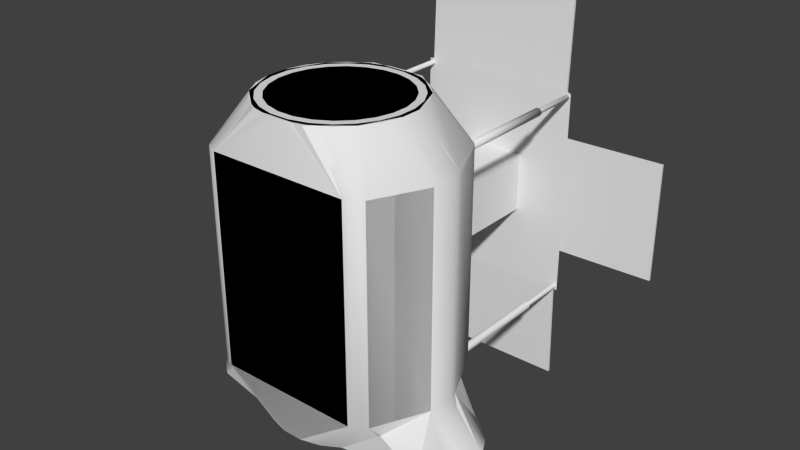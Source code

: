 # Source: inline-rover-hangar3.1.blend  (saved by Blender 2.71.0; exported with 4.5.12 LTS)
import bpy
from mathutils import Matrix  # noqa: F401  (used for matrix-valued properties, if any)

bpy.ops.wm.read_factory_settings(use_empty=True)
scene = bpy.context.scene
scene.name = 'Scene'

# ---- collections
col_collection_1 = bpy.data.collections.new('Collection 1'); scene.collection.children.link(col_collection_1)

# ---- node groups
ng_auto_smooth = bpy.data.node_groups.new('Auto Smooth', 'GeometryNodeTree')
_s = ng_auto_smooth.interface.new_socket(name='Geometry', in_out='OUTPUT', socket_type='NodeSocketGeometry')
_s = ng_auto_smooth.interface.new_socket(name='Geometry', in_out='INPUT', socket_type='NodeSocketGeometry')
_s = ng_auto_smooth.interface.new_socket(name='Angle', in_out='INPUT', socket_type='NodeSocketFloat')
_s.subtype = 'ANGLE'
_s.min_value = 0.0
_s.max_value = 3.142
ng_auto_smooth.is_modifier = True
_N = ng_auto_smooth.nodes; _L = ng_auto_smooth.links
n0 = _N.new('NodeGroupOutput'); n0.name = 'Group Output'; n0.location = (480, -100)
n1 = _N.new('NodeGroupInput'); n1.name = 'Group Input'; n1.location = (-420, -300)
n2 = _N.new('NodeGroupInput'); n2.name = 'Group Input.001'; n2.location = (-60, -100)
n3 = _N.new('GeometryNodeSetShadeSmooth'); n3.name = 'Set Shade Smooth'; n3.location = (120, -100)
n3.domain = 'EDGE'
n4 = _N.new('GeometryNodeSetShadeSmooth'); n4.name = 'Set Shade Smooth.001'; n4.location = (300, -100)
n5 = _N.new('GeometryNodeInputMeshEdgeAngle'); n5.name = 'Edge Angle'; n5.location = (-420, -220)
n6 = _N.new('GeometryNodeInputEdgeSmooth'); n6.name = 'Is Edge Smooth'; n6.location = (-60, -160)
n7 = _N.new('GeometryNodeInputShadeSmooth'); n7.name = 'Is Face Smooth'; n7.location = (-240, -340)
n8 = _N.new('FunctionNodeBooleanMath'); n8.name = 'Boolean Math'; n8.location = (-60, -220)
n9 = _N.new('FunctionNodeCompare'); n9.name = 'Compare'; n9.location = (-240, -180)
n9.operation = 'LESS_EQUAL'
_L.new(n5.outputs[0], n9.inputs[0])
_L.new(n4.outputs[0], n0.inputs[0])
_L.new(n1.outputs[1], n9.inputs[1])
_L.new(n9.outputs[0], n8.inputs[0])
_L.new(n7.outputs[0], n8.inputs[1])
_L.new(n2.outputs[0], n3.inputs[0])
_L.new(n6.outputs[0], n3.inputs[1])
_L.new(n3.outputs[0], n4.inputs[0])
_L.new(n8.outputs[0], n3.inputs[2])
n0.is_active_output = True

# ---- world
world_world = bpy.data.worlds.new('World'); scene.world = world_world
world_world.color = (0.05088, 0.05088, 0.05088)
world_world.use_sun_shadow = False
world_world.sun_shadow_jitter_overblur = 0.0
world_world.cycles.sampling_method = 'MANUAL'
world_world.cycles.sample_map_resolution = 256

# ---- meshes
me_cylinder_007 = bpy.data.meshes.new('Cylinder.007')
me_cylinder_007.from_pydata([(1.847, 0.284, -1.75), (1.887, 0.1071, -1.75), (1.887, -0.106, -1.75), (1.847, -0.2829, -1.75), (1.847, -0.2829, 1.75), (1.887, -0.106, 1.75), (1.887, 0.1071, 1.75), (1.847, 0.284, 1.75), (-1.847, -0.284, -1.75), (-1.887, -0.1071, -1.75), (-1.887, 0.106, -1.75), (-1.847, 0.2829, -1.75), (-1.847, 0.2829, 1.75), (-1.887, 0.106, 1.75), (-1.887, -0.1071, 1.75), (-1.847, -0.284, 1.75), (-1.44, 1.141, -1.75), (-1.379, 1.208, -1.75), (-1.271, 1.274, -1.75), (-1.182, 1.299, -1.75), (-1.182, 1.299, 1.75), (-1.271, 1.274, 1.75), (-1.379, 1.208, 1.75), (-1.44, 1.141, 1.75), (1.184, 1.299, -1.75), (1.273, 1.275, -1.75), (1.381, 1.208, -1.75), (1.441, 1.141, -1.75), (1.441, 1.141, 1.75), (1.381, 1.208, 1.75), (1.273, 1.275, 1.75), (1.184, 1.299, 1.75), (1.44, -1.141, -1.75), (1.379, -1.207, -1.75), (1.271, -1.274, -1.75), (1.182, -1.299, -1.75), (1.182, -1.299, 1.75), (1.271, -1.274, 1.75), (1.379, -1.207, 1.75), (1.44, -1.141, 1.75), (-1.184, -1.299, -1.75), (-1.273, -1.275, -1.75), (-1.381, -1.208, -1.75), (-1.441, -1.141, -1.75), (-1.441, -1.141, 1.75), (-1.381, -1.208, 1.75), (-1.273, -1.275, 1.75), (-1.184, -1.299, 1.75), (0.1631, 1.239, 2.52), (-0.1632, 1.239, 2.52), (-0.4784, 1.155, 2.52), (-0.761, 0.9917, 2.52), (-0.9917, 0.7609, 2.52), (-1.155, 0.4783, 2.52), (-1.239, 0.1631, 2.52), (-1.239, -0.1632, 2.52), (-1.155, -0.4784, 2.52), (-0.9917, -0.761, 2.52), (-0.7609, -0.9917, 2.52), (-0.4783, -1.155, 2.52), (-0.1631, -1.239, 2.52), (0.1632, -1.239, 2.52), (0.4784, -1.155, 2.52), (0.761, -0.9917, 2.52), (0.9917, -0.7609, 2.52), (1.155, -0.4783, 2.52), (1.239, -0.1631, 2.52), (1.239, 0.1632, 2.52), (1.155, 0.4784, 2.52), (0.9917, 0.761, 2.52), (0.7609, 0.9917, 2.52), (0.4783, 1.155, 2.52), (0.1631, 1.239, -2.52), (-0.1632, 1.239, -2.52), (-0.4784, 1.155, -2.52), (-0.761, 0.9917, -2.52), (-0.7609, -0.9917, -2.52), (-0.4783, -1.155, -2.52), (-0.1631, -1.239, -2.52), (0.1632, -1.239, -2.52), (0.4784, -1.155, -2.52), (0.761, -0.9917, -2.52), (0.7609, 0.9917, -2.52), (0.4783, 1.155, -2.52), (0.1539, 1.169, 2.52), (-0.154, 1.169, 2.52), (-0.4513, 1.089, 2.52), (-0.7179, 0.9355, 2.52), (-0.9356, 0.7178, 2.52), (-1.089, 0.4512, 2.52), (-1.169, 0.1539, 2.52), (-1.169, -0.154, 2.52), (-1.089, -0.4513, 2.52), (-0.9355, -0.7179, 2.52), (-0.7178, -0.9356, 2.52), (-0.4512, -1.089, 2.52), (-0.1539, -1.169, 2.52), (0.154, -1.169, 2.52), (0.4513, -1.089, 2.52), (0.7179, -0.9355, 2.52), (0.9356, -0.7178, 2.52), (1.089, -0.4512, 2.52), (1.169, -0.1539, 2.52), (1.169, 0.154, 2.52), (1.089, 0.4513, 2.52), (0.9355, 0.7179, 2.52), (0.7178, 0.9356, 2.52), (0.4512, 1.089, 2.52), (0.1539, 1.169, -2.52), (-0.154, 1.169, -2.52), (-0.4513, 1.089, -2.52), (-0.7179, 0.9355, -2.52), (-0.9356, 0.7178, -2.52), (-1.089, 0.4512, -2.52), (-1.169, 0.1539, -2.52), (-1.169, -0.154, -2.52), (-1.089, -0.4513, -2.52), (-0.9355, -0.7179, -2.52), (-0.7178, -0.9356, -2.52), (-0.4512, -1.089, -2.52), (-0.1539, -1.169, -2.52), (0.154, -1.169, -2.52), (0.4513, -1.089, -2.52), (0.7179, -0.9355, -2.52), (0.9356, -0.7178, -2.52), (1.089, -0.4512, -2.52), (1.169, -0.1539, -2.52), (1.169, 0.154, -2.52), (1.089, 0.4513, -2.52), (0.9355, 0.7179, -2.52), (0.7178, 0.9356, -2.52), (0.4512, 1.089, -2.52), (0.1463, 1.112, 2.472), (-0.1464, 1.112, 2.472), (-0.4292, 1.036, 2.472), (-0.6827, 0.8896, 2.472), (-0.8897, 0.6826, 2.472), (-1.036, 0.4291, 2.472), (-1.112, 0.1463, 2.472), (-1.112, -0.1464, 2.472), (-1.036, -0.4292, 2.472), (-0.8896, -0.6827, 2.472), (-0.6826, -0.8897, 2.472), (-0.4291, -1.036, 2.472), (-0.1463, -1.112, 2.472), (0.1464, -1.112, 2.472), (0.4292, -1.036, 2.472), (0.6827, -0.8896, 2.472), (0.8897, -0.6826, 2.472), (1.036, -0.4291, 2.472), (1.112, -0.1463, 2.472), (1.112, 0.1464, 2.472), (1.036, 0.4292, 2.472), (0.8896, 0.6827, 2.472), (0.6826, 0.8897, 2.472), (0.4291, 1.036, 2.472), (0.1463, 1.112, -2.472), (-0.1464, 1.112, -2.472), (-0.4292, 1.036, -2.472), (-0.6827, 0.8896, -2.472), (-0.8897, 0.6826, -2.472), (-1.036, 0.4291, -2.472), (-1.112, 0.1463, -2.472), (-1.112, -0.1464, -2.472), (-1.036, -0.4292, -2.472), (-0.8896, -0.6827, -2.472), (-0.6826, -0.8897, -2.472), (-0.4291, -1.036, -2.472), (-0.1463, -1.112, -2.472), (0.1464, -1.112, -2.472), (0.4292, -1.036, -2.472), (0.6827, -0.8896, -2.472), (0.8897, -0.6826, -2.472), (1.036, -0.4291, -2.472), (1.112, -0.1463, -2.472), (1.112, 0.1464, -2.472), (1.036, 0.4292, -2.472), (0.8896, 0.6827, -2.472), (0.6826, 0.8897, -2.472), (0.4291, 1.036, -2.472), (0.1383, 1.051, 2.52), (-0.1384, 1.051, 2.52), (-0.4057, 0.9794, 2.52), (-0.6454, 0.841, 2.52), (-0.8411, 0.6453, 2.52), (-0.9794, 0.4056, 2.52), (-1.051, 0.1383, 2.52), (-1.051, -0.1384, 2.52), (-0.9794, -0.4057, 2.52), (-0.841, -0.6454, 2.52), (-0.6453, -0.8411, 2.52), (-0.4056, -0.9794, 2.52), (-0.1383, -1.051, 2.52), (0.1384, -1.051, 2.52), (0.4057, -0.9794, 2.52), (0.6454, -0.841, 2.52), (0.8411, -0.6453, 2.52), (0.9794, -0.4056, 2.52), (1.051, -0.1383, 2.52), (1.051, 0.1384, 2.52), (0.9794, 0.4057, 2.52), (0.841, 0.6454, 2.52), (0.6453, 0.8411, 2.52), (0.4056, 0.9794, 2.52), (0.1383, 1.051, -2.52), (-0.1384, 1.051, -2.52), (-0.4057, 0.9794, -2.52), (-0.6454, 0.841, -2.52), (-0.8411, 0.6453, -2.52), (-0.9794, 0.4056, -2.52), (-1.051, 0.1383, -2.52), (-1.051, -0.1384, -2.52), (-0.9794, -0.4057, -2.52), (-0.841, -0.6454, -2.52), (-0.6453, -0.8411, -2.52), (-0.4056, -0.9794, -2.52), (-0.1383, -1.051, -2.52), (0.1384, -1.051, -2.52), (0.4057, -0.9794, -2.52), (0.6454, -0.841, -2.52), (0.8411, -0.6453, -2.52), (0.9794, -0.4056, -2.52), (1.051, -0.1383, -2.52), (1.051, 0.1384, -2.52), (0.9794, 0.4057, -2.52), (0.841, 0.6454, -2.52), (0.6453, 0.8411, -2.52), (0.4056, 0.9794, -2.52), (-1.3, 1.208, -1.75), (1.3, 1.208, -1.75), (-1.3, 1.208, 1.75), (1.3, 1.208, 1.75), (-1.932, 0.7588, -2.52), (-1.978, 0.7406, -2.488), (-1.925, 0.772, -2.52), (-2.29, 0.47, -2.488), (-2.257, 0.4771, -2.52), (-2.454, 0.1608, -2.489), (-2.426, 0.1627, -2.52), (-2.454, -0.1609, -2.489), (-2.426, -0.1628, -2.52), (-2.29, -0.4702, -2.488), (-2.257, -0.4772, -2.52), (-1.978, -0.7408, -2.488), (-1.932, -0.7589, -2.52), (-1.925, -0.7721, -2.52), (1.932, -0.7588, -2.52), (1.978, -0.7406, -2.488), (1.925, -0.772, -2.52), (2.29, -0.47, -2.488), (2.257, -0.4771, -2.52), (2.454, -0.1608, -2.489), (2.426, -0.1627, -2.52), (2.454, 0.1609, -2.489), (2.426, 0.1628, -2.52), (2.29, 0.4702, -2.488), (2.257, 0.4772, -2.52), (1.978, 0.7408, -2.488), (1.932, 0.7589, -2.52), (1.925, 0.7721, -2.52), (1.621, -0.8111, -2.298), (1.672, -0.78, -2.264), (-1.672, -0.7802, -2.264), (-1.621, -0.8113, -2.298), (-1.621, 0.8111, -2.298), (-1.672, 0.78, -2.264), (1.672, 0.7802, -2.264), (1.621, 0.8113, -2.298), (-1.439, 0.919, -2.042), (-1.489, 0.8885, -2.007), (1.49, 0.8888, -2.007), (1.44, 0.9193, -2.042), (1.439, -0.919, -2.042), (1.489, -0.8885, -2.007), (-1.49, -0.8888, -2.007), (-1.44, -0.9193, -2.042), (-1.3, -1.153, -1.75), (-1.244, -1.21, -1.75), (1.244, -1.21, -1.75), (1.3, -1.153, -1.75), (-1.244, -1.21, 1.75), (-1.3, -1.153, 1.75), (1.3, -1.153, 1.75), (1.244, -1.21, 1.75)], [], [(35, 36, 47, 40), (45, 42, 41, 46), (5, 2, 1, 6), (31, 20, 49, 48), (11, 12, 23, 16), (27, 28, 7, 0), (3, 4, 39, 32), (43, 44, 15, 8), (13, 10, 9, 14), (37, 34, 33, 38), (4, 3, 2, 5), (0, 7, 6, 1), (12, 11, 10, 13), (8, 15, 14, 9), (16, 23, 22, 17), (28, 27, 26, 29), (36, 35, 34, 37), (32, 39, 38, 33), (44, 43, 42, 45), (40, 47, 46, 41), (47, 36, 61, 60), (20, 21, 50, 49), (21, 22, 51, 50), (22, 23, 52, 51), (23, 12, 53, 52), (12, 13, 54, 53), (13, 14, 55, 54), (14, 15, 56, 55), (15, 44, 57, 56), (44, 45, 58, 57), (45, 46, 59, 58), (46, 47, 60, 59), (36, 37, 62, 61), (37, 38, 63, 62), (38, 39, 64, 63), (39, 4, 65, 64), (4, 5, 66, 65), (5, 6, 67, 66), (6, 7, 68, 67), (7, 28, 69, 68), (28, 29, 70, 69), (29, 30, 71, 70), (30, 31, 48, 71), (24, 72, 73, 19), (40, 78, 79, 35), (41, 77, 78, 40), (42, 76, 77, 41), (8, 243, 262), (244, 242, 116, 117), (242, 240, 115, 116), (240, 238, 114, 115), (238, 236, 113, 114), (75, 234, 264), (236, 232, 112, 113), (18, 74, 75, 17), (19, 73, 74, 18), (25, 83, 72, 24), (26, 82, 83, 25), (0, 257, 266), (258, 256, 128, 129), (256, 254, 127, 128), (254, 252, 126, 127), (252, 250, 125, 126), (81, 248, 260), (250, 246, 124, 125), (34, 80, 81, 33), (35, 79, 80, 34), (273, 261, 3), (59, 60, 96, 95), (265, 233, 11), (246, 248, 81, 123, 124), (64, 65, 101, 100), (81, 80, 122, 123), (69, 70, 106, 105), (52, 53, 89, 88), (0, 255, 257), (75, 74, 110, 111), (57, 58, 94, 93), (8, 241, 243), (62, 63, 99, 98), (79, 78, 120, 121), (67, 68, 104, 103), (50, 51, 87, 86), (2, 251, 253, 1), (55, 56, 92, 91), (73, 72, 108, 109), (83, 82, 130, 131), (10, 237, 239, 9), (60, 61, 97, 96), (77, 76, 118, 119), (65, 66, 102, 101), (48, 49, 85, 84), (247, 249, 3), (70, 71, 107, 106), (53, 54, 90, 89), (267, 259, 82), (233, 235, 11), (58, 59, 95, 94), (63, 64, 100, 99), (263, 245, 76), (80, 79, 121, 122), (51, 52, 88, 87), (68, 69, 105, 104), (1, 253, 255, 0), (74, 73, 109, 110), (56, 57, 93, 92), (72, 83, 131, 108), (9, 239, 241, 8), (61, 62, 98, 97), (78, 77, 119, 120), (66, 67, 103, 102), (49, 50, 86, 85), (261, 247, 3), (71, 48, 84, 107), (54, 55, 91, 90), (119, 118, 166, 167), (101, 102, 150, 149), (84, 85, 133, 132), (124, 123, 171, 172), (106, 107, 155, 154), (89, 90, 138, 137), (129, 128, 176, 177), (112, 111, 159, 160), (94, 95, 143, 142), (99, 100, 148, 147), (117, 116, 164, 165), (122, 121, 169, 170), (87, 88, 136, 135), (104, 105, 153, 152), (127, 126, 174, 175), (110, 109, 157, 158), (92, 93, 141, 140), (108, 131, 179, 156), (115, 114, 162, 163), (97, 98, 146, 145), (120, 119, 167, 168), (102, 103, 151, 150), (85, 86, 134, 133), (125, 124, 172, 173), (107, 84, 132, 155), (90, 91, 139, 138), (130, 129, 177, 178), (95, 96, 144, 143), (113, 112, 160, 161), (118, 117, 165, 166), (100, 101, 149, 148), (123, 122, 170, 171), (105, 106, 154, 153), (88, 89, 137, 136), (128, 127, 175, 176), (111, 110, 158, 159), (93, 94, 142, 141), (116, 115, 163, 164), (98, 99, 147, 146), (121, 120, 168, 169), (103, 104, 152, 151), (86, 87, 135, 134), (126, 125, 173, 174), (91, 92, 140, 139), (109, 108, 156, 157), (131, 130, 178, 179), (114, 113, 161, 162), (96, 97, 145, 144), (173, 172, 220, 221), (155, 132, 180, 203), (138, 139, 187, 186), (178, 177, 225, 226), (143, 144, 192, 191), (161, 160, 208, 209), (166, 165, 213, 214), (148, 149, 197, 196), (171, 170, 218, 219), (153, 154, 202, 201), (136, 137, 185, 184), (176, 175, 223, 224), (159, 158, 206, 207), (141, 142, 190, 189), (164, 163, 211, 212), (146, 147, 195, 194), (169, 168, 216, 217), (151, 152, 200, 199), (134, 135, 183, 182), (174, 173, 221, 222), (139, 140, 188, 187), (157, 156, 204, 205), (179, 178, 226, 227), (162, 161, 209, 210), (144, 145, 193, 192), (167, 166, 214, 215), (149, 150, 198, 197), (132, 133, 181, 180), (172, 171, 219, 220), (154, 155, 203, 202), (137, 138, 186, 185), (177, 176, 224, 225), (160, 159, 207, 208), (142, 143, 191, 190), (147, 148, 196, 195), (165, 164, 212, 213), (170, 169, 217, 218), (135, 136, 184, 183), (152, 153, 201, 200), (175, 174, 222, 223), (158, 157, 205, 206), (140, 141, 189, 188), (156, 179, 227, 204), (163, 162, 210, 211), (145, 146, 194, 193), (168, 167, 215, 216), (150, 151, 199, 198), (133, 134, 182, 181), (181, 182, 183, 184, 185, 186, 187, 188, 189, 190, 191, 192, 193, 194, 195, 196, 197, 198, 199, 200, 201, 202, 203, 180), (205, 204, 227, 226, 225, 224, 223, 222, 221, 220, 219, 218, 217, 216, 215, 214, 213, 212, 211, 210, 209, 208, 207, 206), (276, 277, 278, 279, 229, 228), (282, 283, 280, 281, 230, 231), (281, 276, 228, 230), (231, 229, 279, 282), (17, 22, 230, 228), (26, 229, 231, 29), (18, 17, 228, 229, 26, 25, 24, 19), (21, 20, 31, 30, 29, 231, 230, 22), (76, 245, 244, 117, 118), (11, 235, 237, 10), (3, 249, 251, 2), (82, 259, 258, 129, 130), (42, 43, 76), (17, 75, 16), (26, 27, 82), (33, 81, 32), (275, 263, 76), (81, 260, 272), (271, 267, 82), (75, 264, 268), (274, 275, 43), (272, 273, 32), (270, 271, 27), (32, 273, 3), (0, 266, 270), (27, 0, 270), (43, 8, 274), (269, 265, 11), (8, 262, 274), (232, 233, 234), (243, 244, 245), (246, 247, 248), (257, 258, 259), (27, 271, 82), (32, 81, 272), (43, 275, 76), (235, 233, 232, 236), (237, 235, 236, 238), (239, 237, 238, 240), (241, 239, 240, 242), (243, 241, 242, 244), (249, 247, 246, 250), (251, 249, 250, 252), (253, 251, 252, 254), (255, 253, 254, 256), (257, 255, 256, 258), (262, 243, 245, 263), (264, 234, 233, 265), (266, 257, 259, 267), (260, 248, 247, 261), (268, 264, 265, 269), (270, 266, 267, 271), (272, 260, 261, 273), (274, 262, 263, 275), (232, 234, 75, 111, 112), (276, 281, 280, 277), (282, 279, 278, 283), (283, 278, 277, 280), (16, 269, 11), (16, 75, 268), (268, 269, 16)])
me_cylinder_007.polygons.foreach_set('use_smooth', [1, 1, 1, 1, 1, 1, 1, 1, 1, 1, 1, 1, 1, 1, 1, 1, 1, 1, 1, 1, 1, 1, 1, 1, 1, 1, 1, 1, 1, 1, 1, 1, 1, 1, 1, 1, 1, 1, 1, 1, 1, 1, 1, 1, 1, 1, 1, 1, 0, 0, 0, 0, 1, 0, 1, 1, 1, 1, 1, 0, 0, 0, 0, 1, 0, 1, 1, 1, 0, 1, 0, 0, 0, 0, 0, 1, 0, 0, 1, 0, 0, 0, 0, 1, 0, 0, 0, 1, 0, 0, 0, 0, 1, 0, 0, 1, 1, 0, 0, 1, 0, 0, 0, 1, 0, 0, 0, 1, 0, 0, 0, 0, 1, 0, 0, 1, 1, 1, 1, 1, 1, 1, 1, 1, 1, 1, 1, 1, 1, 1, 1, 1, 1, 1, 1, 1, 1, 1, 1, 1, 1, 1, 1, 1, 1, 1, 1, 1, 1, 1, 1, 1, 1, 1, 1, 1, 1, 1, 1, 1, 1, 1, 1, 1, 1, 1, 1, 1, 1, 1, 1, 1, 1, 1, 1, 1, 1, 1, 1, 1, 1, 1, 1, 1, 1, 1, 1, 1, 1, 1, 1, 1, 1, 1, 1, 1, 1, 1, 1, 1, 1, 1, 1, 1, 1, 1, 1, 1, 1, 1, 1, 0, 0, 0, 0, 0, 0, 1, 1, 0, 0, 0, 1, 1, 0, 1, 1, 1, 1, 1, 1, 1, 1, 1, 1, 1, 1, 1, 1, 1, 1, 1, 1, 1, 1, 1, 1, 1, 1, 1, 1, 1, 1, 1, 1, 1, 1, 1, 1, 1, 1, 1, 1, 1, 1, 1, 1, 0, 0, 0, 0, 1, 1, 1])
me_cylinder_007.use_remesh_preserve_volume = False
me_cylinder_007.use_remesh_preserve_attributes = False
me_cylinder_007.use_mirror_vertex_groups = False
me_cylinder_007.update()
me_cylinder_006 = bpy.data.meshes.new('Cylinder.006')
me_cylinder_006.from_pydata([(-1.3, -1.21, -1.75), (-1.3, 1.208, -1.75), (-1.3, -1.21, 1.75), (-1.3, 1.208, 1.75), (-1.847, -0.284, -1.75), (-1.847, 0.2829, -1.75), (-1.847, 0.2829, 1.75), (-1.847, -0.284, 1.75), (-1.44, 1.141, -1.75), (-1.44, 1.141, 1.75), (-1.441, -1.141, -1.75), (-1.441, -1.141, 1.75), (-1.313, -1.22, -1.75), (-1.313, -1.22, 1.75)], [], [(2, 0, 1, 3), (5, 6, 9, 8), (10, 11, 7, 4), (6, 5, 4, 7), (11, 10, 12, 13), (3, 1, 8, 9), (2, 3, 9, 6, 7, 11, 13), (0, 12, 10, 4, 5, 8, 1), (2, 13, 12, 0)])
me_cylinder_006.use_remesh_preserve_volume = False
me_cylinder_006.use_remesh_preserve_attributes = False
me_cylinder_006.use_mirror_vertex_groups = False
me_cylinder_006.update()
me_cylinder_015 = bpy.data.meshes.new('Cylinder.015')
me_cylinder_015.from_pydata([(1.3, 1.208, -1.75), (1.3, -1.21, -1.75), (1.3, 1.208, 1.75), (1.3, -1.21, 1.75), (1.847, 0.284, -1.75), (1.847, -0.2829, -1.75), (1.847, -0.2829, 1.75), (1.847, 0.284, 1.75), (1.441, 1.141, -1.75), (1.441, 1.141, 1.75), (1.44, -1.141, -1.75), (1.44, -1.141, 1.75), (1.311, -1.22, -1.75), (1.311, -1.22, 1.75)], [], [(2, 0, 1, 3), (8, 9, 7, 4), (5, 6, 11, 10), (6, 5, 4, 7), (13, 12, 10, 11), (0, 2, 9, 8), (12, 10, 5, 4, 8, 0, 1), (3, 2, 9, 7, 6, 11, 13), (12, 1, 3, 13)])
me_cylinder_015.use_remesh_preserve_volume = False
me_cylinder_015.use_remesh_preserve_attributes = False
me_cylinder_015.use_mirror_vertex_groups = False
me_cylinder_015.update()
me_cylinder_012 = bpy.data.meshes.new('Cylinder.012')
me_cylinder_012.from_pydata([(-1.3, -1.21, -1.75), (1.3, -1.21, -1.75), (-1.3, -1.21, 1.75), (1.3, -1.21, 1.75), (1.182, -1.299, -1.75), (1.182, -1.299, 1.75), (-1.184, -1.299, -1.75), (-1.184, -1.299, 1.75), (1.311, -1.22, -1.75), (1.311, -1.22, 1.75), (-1.313, -1.22, -1.75), (-1.313, -1.22, 1.75)], [], [(3, 1, 0, 2), (10, 11, 2, 0), (9, 8, 1, 3), (4, 5, 7, 6), (11, 10, 6, 7), (5, 4, 8, 9)])
me_cylinder_012.use_remesh_preserve_volume = False
me_cylinder_012.use_remesh_preserve_attributes = False
me_cylinder_012.use_mirror_vertex_groups = False
me_cylinder_012.update()
me_cylinder_004 = bpy.data.meshes.new('Cylinder.004')
me_cylinder_004.from_pydata([(1.847, -0.2829, 1.75), (1.847, 0.284, 1.75), (-1.847, 0.2829, 1.75), (-1.847, -0.284, 1.75), (-1.182, 1.299, 1.75), (-1.44, 1.141, 1.75), (1.441, 1.141, 1.75), (1.184, 1.299, 1.75), (1.182, -1.299, 1.75), (1.44, -1.141, 1.75), (-1.441, -1.141, 1.75), (-1.184, -1.299, 1.75), (-0.4482, 1.211, 2.52), (-0.9917, 0.7609, 2.52), (-1.239, 0.1631, 2.52), (-1.239, -0.1632, 2.52), (-0.9917, -0.761, 2.52), (-0.4481, -1.211, 2.52), (0.4482, -1.211, 2.52), (0.9917, -0.7609, 2.52), (1.239, -0.1631, 2.52), (1.239, 0.1632, 2.52), (0.9917, 0.761, 2.52), (0.4481, 1.211, 2.52)], [], [(20, 0, 1, 21), (2, 14, 13, 5), (5, 13, 12, 4), (7, 4, 12, 23), (7, 23, 22, 6), (6, 22, 21, 1), (0, 20, 19, 9), (2, 3, 15, 14), (9, 19, 18, 8), (8, 18, 17, 11), (10, 16, 15, 3), (11, 17, 16, 10), (10, 3, 2, 5, 4, 7, 6, 1, 0, 9, 8, 11), (16, 17, 18, 19, 20, 21, 22, 23, 12, 13, 14, 15)])
me_cylinder_004.use_remesh_preserve_volume = False
me_cylinder_004.use_remesh_preserve_attributes = False
me_cylinder_004.use_mirror_vertex_groups = False
me_cylinder_004.update()
me_cylinder_002 = bpy.data.meshes.new('Cylinder.002')
me_cylinder_002.from_pydata([(-1.469, 0.9422, -1.986), (1.471, 0.9369, -1.993), (1.469, -0.9422, -1.986), (-1.471, -0.9369, -1.993), (1.847, 0.284, -1.75), (1.847, -0.2829, -1.75), (-1.847, -0.284, -1.75), (-1.847, 0.2829, -1.75), (-1.44, 1.141, -1.75), (-1.182, 1.299, -1.75), (1.184, 1.299, -1.75), (1.441, 1.141, -1.75), (1.44, -1.141, -1.75), (1.182, -1.299, -1.75), (-1.184, -1.299, -1.75), (-1.441, -1.141, -1.75), (0.1631, 1.239, -2.52), (-0.1632, 1.239, -2.52), (-0.761, 0.9917, -2.52), (-0.7609, -0.9917, -2.52), (-0.1631, -1.239, -2.52), (0.1632, -1.239, -2.52), (0.761, -0.9917, -2.52), (0.7609, 0.9917, -2.52)], [], [(10, 16, 17, 9), (14, 20, 21, 13), (23, 11, 1), (18, 7, 0), (23, 16, 10, 11), (18, 0, 8), (12, 13, 21, 22), (22, 23, 4, 5), (14, 15, 19, 20), (8, 9, 17, 18), (6, 7, 18, 19), (6, 15, 14, 13, 12, 5, 4, 11, 10, 9, 8, 7), (18, 17, 16, 23, 22, 21, 20, 19), (1, 11, 4), (12, 2, 5), (8, 0, 7), (23, 1, 4), (22, 2, 12), (22, 5, 2), (15, 3, 19), (3, 15, 6), (3, 6, 19)])
me_cylinder_002.use_remesh_preserve_volume = False
me_cylinder_002.use_remesh_preserve_attributes = False
me_cylinder_002.use_mirror_vertex_groups = False
me_cylinder_002.update()
me_cylinder_000 = bpy.data.meshes.new('Cylinder.000')
me_cylinder_000.from_pydata([(1.847, 0.284, -1.75), (1.847, -0.2829, -1.75), (0.761, -0.9917, -2.52), (0.7609, 0.9917, -2.52), (1.925, -0.772, -2.52), (2.454, -0.1608, -2.489), (2.454, 0.1609, -2.489), (1.925, 0.7721, -2.52), (1.471, 0.9369, -1.993), (1.469, -0.9422, -1.986)], [], [(5, 6, 0, 1), (2, 3, 7, 4), (6, 5, 4, 7), (6, 7, 8, 0), (2, 9, 8, 3), (2, 4, 9), (3, 8, 7), (0, 8, 9, 1), (5, 1, 9, 4)])
me_cylinder_000.use_remesh_preserve_volume = False
me_cylinder_000.use_remesh_preserve_attributes = False
me_cylinder_000.use_mirror_vertex_groups = False
me_cylinder_000.update()
me_cylinder_001 = bpy.data.meshes.new('Cylinder.001')
me_cylinder_001.from_pydata([(-1.847, -0.284, -1.75), (-1.847, 0.2829, -1.75), (-0.761, 0.9917, -2.52), (-0.7609, -0.9917, -2.52), (-1.925, 0.772, -2.52), (-2.454, 0.1607, -2.489), (-2.454, -0.1609, -2.489), (-1.925, -0.7721, -2.52), (-1.471, -0.9369, -1.993), (-1.469, 0.9422, -1.986)], [], [(5, 6, 0, 1), (2, 3, 7, 4), (6, 5, 4, 7), (6, 7, 8, 0), (2, 9, 8, 3), (2, 4, 9), (3, 8, 7), (0, 8, 9, 1), (5, 1, 9, 4)])
me_cylinder_001.use_remesh_preserve_volume = False
me_cylinder_001.use_remesh_preserve_attributes = False
me_cylinder_001.use_mirror_vertex_groups = False
me_cylinder_001.update()
me_cylinder_024 = bpy.data.meshes.new('Cylinder.024')
me_cylinder_024.from_pydata([(3.653e-15, 0.05, -1.508), (-1.267e-14, 0.05, 0.8997), (0.03536, 0.03536, -1.455), (0.03536, 0.03536, 0.8618), (0.05, -8.84e-08, -1.455), (0.05, -2.89e-07, 0.8618), (0.03536, -0.03536, -1.508), (0.03536, -0.03536, 0.8997), (-4.371e-09, -0.05, -1.508), (-4.371e-09, -0.05, 0.9436), (-0.03536, -0.03536, -1.508), (-0.03536, -0.03536, 0.9714), (-0.05, -1.049e-07, -1.508), (-0.05, -2.503e-07, 0.9714), (-0.03536, 0.03536, -1.508), (-0.03536, 0.03536, 0.9436)], [], [(0, 1, 3, 2), (2, 3, 5, 4), (4, 5, 7, 6), (6, 7, 9, 8), (8, 9, 11, 10), (10, 11, 13, 12), (1, 9, 7), (14, 15, 1, 0), (12, 13, 15, 14), (0, 2, 4, 6, 8, 10, 12, 14), (1, 7, 3), (9, 15, 11), (15, 13, 11), (9, 1, 15), (7, 5, 3)])
me_cylinder_024.polygons.foreach_set('use_smooth', [True] * 15)
me_cylinder_024.use_remesh_preserve_volume = False
me_cylinder_024.use_remesh_preserve_attributes = False
me_cylinder_024.use_mirror_vertex_groups = False
me_cylinder_024.update()
me_cylinder_027 = bpy.data.meshes.new('Cylinder.027')
me_cylinder_027.from_pydata([(3.653e-15, 0.05, -1.508), (-1.267e-14, 0.05, 0.8997), (0.03536, 0.03536, -1.455), (0.03536, 0.03536, 0.8618), (0.05, -8.84e-08, -1.455), (0.05, -2.89e-07, 0.8618), (0.03536, -0.03536, -1.508), (0.03536, -0.03536, 0.8997), (-4.371e-09, -0.05, -1.508), (-4.371e-09, -0.05, 0.9436), (-0.03536, -0.03536, -1.508), (-0.03536, -0.03536, 0.9714), (-0.05, -1.049e-07, -1.508), (-0.05, -2.503e-07, 0.9714), (-0.03536, 0.03536, -1.508), (-0.03536, 0.03536, 0.9436)], [], [(0, 1, 3, 2), (2, 3, 5, 4), (4, 5, 7, 6), (6, 7, 9, 8), (8, 9, 11, 10), (10, 11, 13, 12), (1, 9, 7), (14, 15, 1, 0), (12, 13, 15, 14), (0, 2, 4, 6, 8, 10, 12, 14), (1, 7, 3), (9, 15, 11), (15, 13, 11), (9, 1, 15), (7, 5, 3)])
me_cylinder_027.polygons.foreach_set('use_smooth', [True] * 15)
me_cylinder_027.use_remesh_preserve_volume = False
me_cylinder_027.use_remesh_preserve_attributes = False
me_cylinder_027.use_mirror_vertex_groups = False
me_cylinder_027.update()
me_cylinder_026 = bpy.data.meshes.new('Cylinder.026')
me_cylinder_026.from_pydata([(-0.01913, 0.8679, -0.08024), (-0.01913, -0.5179, -0.08024), (-0.04619, 0.8378, -0.03324), (-0.04619, -0.4961, -0.03324), (-0.04619, 0.8378, 0.03324), (-0.04619, -0.4961, 0.03324), (-0.01913, 0.8679, 0.08024), (-0.01913, -0.5179, 0.08024), (0.01913, 0.8679, 0.08024), (0.01913, -0.5432, 0.08024), (0.04619, 0.8679, 0.03324), (0.04619, -0.5592, 0.03324), (0.04619, 0.8679, -0.03324), (0.04619, -0.5592, -0.03324), (0.01913, 0.8679, -0.08024), (0.01913, -0.5432, -0.08024)], [], [(0, 1, 3, 2), (2, 3, 5, 4), (4, 5, 7, 6), (6, 7, 9, 8), (8, 9, 11, 10), (10, 11, 13, 12), (1, 9, 7), (14, 15, 1, 0), (12, 13, 15, 14), (0, 2, 4, 6, 8, 10, 12, 14), (1, 7, 3), (9, 15, 11), (15, 13, 11), (9, 1, 15), (7, 5, 3)])
me_cylinder_026.polygons.foreach_set('use_smooth', [True] * 15)
me_cylinder_026.use_remesh_preserve_volume = False
me_cylinder_026.use_remesh_preserve_attributes = False
me_cylinder_026.use_mirror_vertex_groups = False
me_cylinder_026.update()
me_cylinder_025 = bpy.data.meshes.new('Cylinder.025')
me_cylinder_025.from_pydata([(-0.01913, 0.8679, -0.08024), (-0.01913, -0.5179, -0.08024), (-0.04619, 0.8378, -0.03324), (-0.04619, -0.4961, -0.03324), (-0.04619, 0.8378, 0.03324), (-0.04619, -0.4961, 0.03324), (-0.01913, 0.8679, 0.08024), (-0.01913, -0.5179, 0.08024), (0.01913, 0.8679, 0.08024), (0.01913, -0.5432, 0.08024), (0.04619, 0.8679, 0.03324), (0.04619, -0.5592, 0.03324), (0.04619, 0.8679, -0.03324), (0.04619, -0.5592, -0.03324), (0.01913, 0.8679, -0.08024), (0.01913, -0.5432, -0.08024)], [], [(0, 1, 3, 2), (2, 3, 5, 4), (4, 5, 7, 6), (6, 7, 9, 8), (8, 9, 11, 10), (10, 11, 13, 12), (1, 9, 7), (14, 15, 1, 0), (12, 13, 15, 14), (0, 2, 4, 6, 8, 10, 12, 14), (1, 7, 3), (9, 15, 11), (15, 13, 11), (9, 1, 15), (7, 5, 3)])
me_cylinder_025.polygons.foreach_set('use_smooth', [True] * 15)
me_cylinder_025.use_remesh_preserve_volume = False
me_cylinder_025.use_remesh_preserve_attributes = False
me_cylinder_025.use_mirror_vertex_groups = False
me_cylinder_025.update()
me_cylinder_009 = bpy.data.meshes.new('Cylinder.009')
me_cylinder_009.from_pydata([(-1.38, -0.05253, -1.75), (-1.272, 0.0137, -1.75), (-1.183, 0.03864, -1.75), (-1.183, 0.03864, 1.75), (-1.272, 0.0137, 1.75), (-1.38, -0.05253, 1.75), (1.183, 0.03905, -1.75), (1.272, 0.01413, -1.75), (1.38, -0.05253, -1.75), (1.38, -0.05253, 1.75), (1.272, 0.01413, 1.75), (1.183, 0.03905, 1.75)], [], [(2, 3, 11, 6), (9, 8, 7, 10), (0, 5, 4, 1), (3, 2, 1, 4), (6, 11, 10, 7), (4, 5, 9, 10, 11, 3), (1, 2, 6, 7, 8, 0), (0, 8, 9, 5)])
me_cylinder_009.polygons.foreach_set('use_smooth', [1, 1, 1, 1, 1, 0, 0, 0])
_uv = me_cylinder_009.uv_layers.new(name='UVMap')
_uv.uv.foreach_set('vector', [0.9558, 0.005754, 0.9558, 0.6202, 0.5404, 0.6202, 0.5404, 0.005754, 0.5019, 0.6202, 0.5019, 0.005754, 0.5242, 0.005754, 0.5242, 0.6202, 0.9942, 0.005754, 0.9942, 0.6202, 0.9719, 0.6202, 0.9719, 0.005754, 0.9558, 0.6202, 0.9558, 0.005754, 0.9719, 0.005754, 0.9719, 0.6202, 0.5404, 0.005754, 0.5404, 0.6202, 0.5242, 0.6202, 0.5242, 0.005754, 0.02479, 0.6479, 0.005754, 0.6363, 0.4904, 0.6363, 0.4713, 0.648, 0.4557, 0.6524, 0.04037, 0.6523, 0.02479, 0.0102, 0.04039, 0.005823, 0.4557, 0.005754, 0.4713, 0.01013, 0.4904, 0.02183, 0.005754, 0.02183, 0.005754, 0.02183, 0.4904, 0.02183, 0.4904, 0.6363, 0.005754, 0.6363])
me_cylinder_009.use_remesh_preserve_volume = False
me_cylinder_009.use_remesh_preserve_attributes = False
me_cylinder_009.use_mirror_vertex_groups = False
me_cylinder_009.update()
me_cylinder_022 = bpy.data.meshes.new('Cylinder.022')
me_cylinder_022.from_pydata([(3.472e-17, 0.05, -1.247), (-1.362e-14, 0.05, 0.8656), (0.03536, 0.03536, -1.247), (0.03536, 0.03536, 0.8656), (0.05, -4.859e-10, -1.247), (0.05, -2.871e-07, 0.8656), (0.03536, -0.03536, -1.247), (0.03536, -0.03536, 0.8656), (-4.371e-09, -0.05, -1.247), (-4.371e-09, -0.05, 0.8656), (-0.03536, -0.03536, -1.247), (-0.03536, -0.03536, 0.8656), (-0.05, 2.296e-09, -1.247), (-0.05, -2.844e-07, 0.8656), (-0.03536, 0.03536, -1.247), (-0.03536, 0.03536, 0.8656)], [], [(0, 1, 3, 2), (2, 3, 5, 4), (4, 5, 7, 6), (6, 7, 9, 8), (8, 9, 11, 10), (10, 11, 13, 12), (3, 1, 15, 13, 11, 9, 7, 5), (14, 15, 1, 0), (12, 13, 15, 14), (0, 2, 4, 6, 8, 10, 12, 14)])
me_cylinder_022.polygons.foreach_set('use_smooth', [True] * 10)
me_cylinder_022.use_remesh_preserve_volume = False
me_cylinder_022.use_remesh_preserve_attributes = False
me_cylinder_022.use_mirror_vertex_groups = False
me_cylinder_022.update()
me_cylinder_023 = bpy.data.meshes.new('Cylinder.023')
me_cylinder_023.from_pydata([(3.472e-17, 0.05, -1.247), (-1.362e-14, 0.05, 0.8656), (0.03536, 0.03536, -1.247), (0.03536, 0.03536, 0.8656), (0.05, -4.859e-10, -1.247), (0.05, -2.871e-07, 0.8656), (0.03536, -0.03536, -1.247), (0.03536, -0.03536, 0.8656), (-4.371e-09, -0.05, -1.247), (-4.371e-09, -0.05, 0.8656), (-0.03536, -0.03536, -1.247), (-0.03536, -0.03536, 0.8656), (-0.05, 2.296e-09, -1.247), (-0.05, -2.844e-07, 0.8656), (-0.03536, 0.03536, -1.247), (-0.03536, 0.03536, 0.8656)], [], [(0, 1, 3, 2), (2, 3, 5, 4), (4, 5, 7, 6), (6, 7, 9, 8), (8, 9, 11, 10), (10, 11, 13, 12), (3, 1, 15, 13, 11, 9, 7, 5), (14, 15, 1, 0), (12, 13, 15, 14), (0, 2, 4, 6, 8, 10, 12, 14)])
me_cylinder_023.polygons.foreach_set('use_smooth', [True] * 10)
me_cylinder_023.use_remesh_preserve_volume = False
me_cylinder_023.use_remesh_preserve_attributes = False
me_cylinder_023.use_mirror_vertex_groups = False
me_cylinder_023.update()
me_cylinder_032 = bpy.data.meshes.new('Cylinder.032')
me_cylinder_032.from_pydata([(3.472e-17, 0.05, -1.247), (-1.362e-14, 0.05, 0.8656), (0.03536, 0.03536, -1.247), (0.03536, 0.03536, 0.8656), (0.05, -4.859e-10, -1.247), (0.05, -2.871e-07, 0.8656), (0.03536, -0.03536, -1.247), (0.03536, -0.03536, 0.8656), (-4.371e-09, -0.05, -1.247), (-4.371e-09, -0.05, 0.8656), (-0.03536, -0.03536, -1.247), (-0.03536, -0.03536, 0.8656), (-0.05, 2.296e-09, -1.247), (-0.05, -2.844e-07, 0.8656), (-0.03536, 0.03536, -1.247), (-0.03536, 0.03536, 0.8656)], [], [(0, 1, 3, 2), (2, 3, 5, 4), (4, 5, 7, 6), (6, 7, 9, 8), (8, 9, 11, 10), (10, 11, 13, 12), (3, 1, 15, 13, 11, 9, 7, 5), (14, 15, 1, 0), (12, 13, 15, 14), (0, 2, 4, 6, 8, 10, 12, 14)])
me_cylinder_032.polygons.foreach_set('use_smooth', [True] * 10)
me_cylinder_032.use_remesh_preserve_volume = False
me_cylinder_032.use_remesh_preserve_attributes = False
me_cylinder_032.use_mirror_vertex_groups = False
me_cylinder_032.update()
me_cylinder_033 = bpy.data.meshes.new('Cylinder.033')
me_cylinder_033.from_pydata([(3.472e-17, 0.05, -1.247), (-1.362e-14, 0.05, 0.8656), (0.03536, 0.03536, -1.247), (0.03536, 0.03536, 0.8656), (0.05, -4.859e-10, -1.247), (0.05, -2.871e-07, 0.8656), (0.03536, -0.03536, -1.247), (0.03536, -0.03536, 0.8656), (-4.371e-09, -0.05, -1.247), (-4.371e-09, -0.05, 0.8656), (-0.03536, -0.03536, -1.247), (-0.03536, -0.03536, 0.8656), (-0.05, 2.296e-09, -1.247), (-0.05, -2.844e-07, 0.8656), (-0.03536, 0.03536, -1.247), (-0.03536, 0.03536, 0.8656)], [], [(0, 1, 3, 2), (2, 3, 5, 4), (4, 5, 7, 6), (6, 7, 9, 8), (8, 9, 11, 10), (10, 11, 13, 12), (3, 1, 15, 13, 11, 9, 7, 5), (14, 15, 1, 0), (12, 13, 15, 14), (0, 2, 4, 6, 8, 10, 12, 14)])
me_cylinder_033.polygons.foreach_set('use_smooth', [True] * 10)
me_cylinder_033.use_remesh_preserve_volume = False
me_cylinder_033.use_remesh_preserve_attributes = False
me_cylinder_033.use_mirror_vertex_groups = False
me_cylinder_033.update()
me_cylinder_030 = bpy.data.meshes.new('Cylinder.030')
me_cylinder_030.from_pydata([(3.472e-17, 0.05, -1.247), (-1.362e-14, 0.05, 0.8656), (0.03536, 0.03536, -1.247), (0.03536, 0.03536, 0.8656), (0.05, -4.859e-10, -1.247), (0.05, -2.871e-07, 0.8656), (0.03536, -0.03536, -1.247), (0.03536, -0.03536, 0.8656), (-4.371e-09, -0.05, -1.247), (-4.371e-09, -0.05, 0.8656), (-0.03536, -0.03536, -1.247), (-0.03536, -0.03536, 0.8656), (-0.05, 2.296e-09, -1.247), (-0.05, -2.844e-07, 0.8656), (-0.03536, 0.03536, -1.247), (-0.03536, 0.03536, 0.8656)], [], [(0, 1, 3, 2), (2, 3, 5, 4), (4, 5, 7, 6), (6, 7, 9, 8), (8, 9, 11, 10), (10, 11, 13, 12), (3, 1, 15, 13, 11, 9, 7, 5), (14, 15, 1, 0), (12, 13, 15, 14), (0, 2, 4, 6, 8, 10, 12, 14)])
me_cylinder_030.polygons.foreach_set('use_smooth', [True] * 10)
me_cylinder_030.use_remesh_preserve_volume = False
me_cylinder_030.use_remesh_preserve_attributes = False
me_cylinder_030.use_mirror_vertex_groups = False
me_cylinder_030.update()
me_cylinder_031 = bpy.data.meshes.new('Cylinder.031')
me_cylinder_031.from_pydata([(3.472e-17, 0.05, -1.247), (-1.362e-14, 0.05, 0.8656), (0.03536, 0.03536, -1.247), (0.03536, 0.03536, 0.8656), (0.05, -4.859e-10, -1.247), (0.05, -2.871e-07, 0.8656), (0.03536, -0.03536, -1.247), (0.03536, -0.03536, 0.8656), (-4.371e-09, -0.05, -1.247), (-4.371e-09, -0.05, 0.8656), (-0.03536, -0.03536, -1.247), (-0.03536, -0.03536, 0.8656), (-0.05, 2.296e-09, -1.247), (-0.05, -2.844e-07, 0.8656), (-0.03536, 0.03536, -1.247), (-0.03536, 0.03536, 0.8656)], [], [(0, 1, 3, 2), (2, 3, 5, 4), (4, 5, 7, 6), (6, 7, 9, 8), (8, 9, 11, 10), (10, 11, 13, 12), (3, 1, 15, 13, 11, 9, 7, 5), (14, 15, 1, 0), (12, 13, 15, 14), (0, 2, 4, 6, 8, 10, 12, 14)])
me_cylinder_031.polygons.foreach_set('use_smooth', [True] * 10)
me_cylinder_031.use_remesh_preserve_volume = False
me_cylinder_031.use_remesh_preserve_attributes = False
me_cylinder_031.use_mirror_vertex_groups = False
me_cylinder_031.update()
me_cylinder_028 = bpy.data.meshes.new('Cylinder.028')
me_cylinder_028.from_pydata([(3.472e-17, 0.05, -1.247), (-1.362e-14, 0.05, 0.8656), (0.03536, 0.03536, -1.247), (0.03536, 0.03536, 0.8656), (0.05, -4.859e-10, -1.247), (0.05, -2.871e-07, 0.8656), (0.03536, -0.03536, -1.247), (0.03536, -0.03536, 0.8656), (-4.371e-09, -0.05, -1.247), (-4.371e-09, -0.05, 0.8656), (-0.03536, -0.03536, -1.247), (-0.03536, -0.03536, 0.8656), (-0.05, 2.296e-09, -1.247), (-0.05, -2.844e-07, 0.8656), (-0.03536, 0.03536, -1.247), (-0.03536, 0.03536, 0.8656)], [], [(0, 1, 3, 2), (2, 3, 5, 4), (4, 5, 7, 6), (6, 7, 9, 8), (8, 9, 11, 10), (10, 11, 13, 12), (3, 1, 15, 13, 11, 9, 7, 5), (14, 15, 1, 0), (12, 13, 15, 14), (0, 2, 4, 6, 8, 10, 12, 14)])
me_cylinder_028.polygons.foreach_set('use_smooth', [True] * 10)
me_cylinder_028.use_remesh_preserve_volume = False
me_cylinder_028.use_remesh_preserve_attributes = False
me_cylinder_028.use_mirror_vertex_groups = False
me_cylinder_028.update()
me_cylinder_029 = bpy.data.meshes.new('Cylinder.029')
me_cylinder_029.from_pydata([(3.472e-17, 0.05, -1.247), (-1.362e-14, 0.05, 0.8656), (0.03536, 0.03536, -1.247), (0.03536, 0.03536, 0.8656), (0.05, -4.859e-10, -1.247), (0.05, -2.871e-07, 0.8656), (0.03536, -0.03536, -1.247), (0.03536, -0.03536, 0.8656), (-4.371e-09, -0.05, -1.247), (-4.371e-09, -0.05, 0.8656), (-0.03536, -0.03536, -1.247), (-0.03536, -0.03536, 0.8656), (-0.05, 2.296e-09, -1.247), (-0.05, -2.844e-07, 0.8656), (-0.03536, 0.03536, -1.247), (-0.03536, 0.03536, 0.8656)], [], [(0, 1, 3, 2), (2, 3, 5, 4), (4, 5, 7, 6), (6, 7, 9, 8), (8, 9, 11, 10), (10, 11, 13, 12), (3, 1, 15, 13, 11, 9, 7, 5), (14, 15, 1, 0), (12, 13, 15, 14), (0, 2, 4, 6, 8, 10, 12, 14)])
me_cylinder_029.polygons.foreach_set('use_smooth', [1, 1, 1, 1, 1, 1, 1, 1, 1, 0])
me_cylinder_029.use_remesh_preserve_volume = False
me_cylinder_029.use_remesh_preserve_attributes = False
me_cylinder_029.use_mirror_vertex_groups = False
me_cylinder_029.update()
me_cylinder_013 = bpy.data.meshes.new('Cylinder.013')
me_cylinder_013.from_pydata([(0.03484, -1.71, -0.995), (0.03484, -1.71, 0.995), (0.0, -1.71, -0.995), (0.0, -1.71, 0.995), (0.03484, 4.292e-06, -0.995), (0.03484, 4.292e-06, 0.995), (0.0, 0.0, -0.995), (0.0, 0.0, 0.995)], [], [(0, 1, 3, 2), (4, 6, 7, 5), (3, 1, 5, 7), (0, 2, 6, 4), (2, 3, 7, 6), (1, 0, 4, 5)])
me_cylinder_013.use_remesh_preserve_volume = False
me_cylinder_013.use_remesh_preserve_attributes = False
me_cylinder_013.use_mirror_vertex_groups = False
me_cylinder_013.update()
me_cylinder_020 = bpy.data.meshes.new('Cylinder.020')
me_cylinder_020.from_pydata([(1.304, 0.03484, 1.71), (-1.304, 0.03484, 1.71), (1.304, 4.892e-07, 1.71), (-1.304, 1.699e-06, 1.71), (1.304, 0.03483, -4.314e-06), (-1.304, 0.03484, -4.314e-06), (1.304, -6.049e-07, 3.87e-13), (-1.304, 6.049e-07, -3.87e-13)], [], [(0, 1, 3, 2), (4, 6, 7, 5), (3, 1, 5, 7), (0, 2, 6, 4), (2, 3, 7, 6), (1, 0, 4, 5)])
_uv = me_cylinder_020.uv_layers.new(name='UVMap')
_uv.uv.foreach_set('vector', [0.9705, 0.677, 0.5129, 0.677, 0.5129, 0.6709, 0.9705, 0.6709, 0.9705, 0.9771, 0.9705, 0.9832, 0.5129, 0.9832, 0.5129, 0.9771, 0.5068, 0.677, 0.5129, 0.677, 0.5129, 0.9771, 0.5068, 0.9771, 0.9705, 0.677, 0.9766, 0.677, 0.9766, 0.9771, 0.9705, 0.9771, 0.4924, 0.9927, 0.006455, 0.9927, 0.006455, 0.674, 0.4924, 0.674, 0.5129, 0.677, 0.9705, 0.677, 0.9705, 0.9771, 0.5129, 0.9771])
me_cylinder_020.use_remesh_preserve_volume = False
me_cylinder_020.use_remesh_preserve_attributes = False
me_cylinder_020.use_mirror_vertex_groups = False
me_cylinder_020.update()
me_cylinder_021 = bpy.data.meshes.new('Cylinder.021')
me_cylinder_021.from_pydata([(-1.304, 0.03483, -1.71), (1.304, 0.03484, -1.71), (-1.304, -6.653e-07, -1.71), (1.304, 2.854e-06, -1.71), (-1.304, 0.03483, 4.314e-06), (1.304, 0.03484, 4.314e-06), (-1.304, -1.759e-06, -1.126e-12), (1.304, 1.759e-06, 1.126e-12)], [], [(0, 1, 3, 2), (4, 6, 7, 5), (3, 1, 5, 7), (0, 2, 6, 4), (2, 3, 7, 6), (1, 0, 4, 5)])
_uv = me_cylinder_021.uv_layers.new(name='UVMap')
_uv.uv.foreach_set('vector', [0.9705, 0.677, 0.5129, 0.677, 0.5129, 0.6709, 0.9705, 0.6709, 0.9705, 0.9771, 0.9705, 0.9832, 0.5129, 0.9832, 0.5129, 0.9771, 0.5068, 0.677, 0.5129, 0.677, 0.5129, 0.9771, 0.5068, 0.9771, 0.9705, 0.677, 0.9766, 0.677, 0.9766, 0.9771, 0.9705, 0.9771, 0.4924, 0.9927, 0.006455, 0.9927, 0.006455, 0.674, 0.4924, 0.674, 0.5129, 0.677, 0.9705, 0.677, 0.9705, 0.9771, 0.5129, 0.9771])
me_cylinder_021.use_remesh_preserve_volume = False
me_cylinder_021.use_remesh_preserve_attributes = False
me_cylinder_021.use_mirror_vertex_groups = False
me_cylinder_021.update()
me_cylinder_014 = bpy.data.meshes.new('Cylinder.014')
me_cylinder_014.from_pydata([(-0.03483, -1.71, 0.995), (-0.03484, -1.71, -0.995), (1.273e-06, -1.71, 0.995), (-1.273e-06, -1.71, -0.995), (-0.03483, 4.292e-06, 0.995), (-0.03484, 4.292e-06, -0.995), (1.273e-06, 0.0, 0.995), (-1.273e-06, 0.0, -0.995)], [], [(0, 1, 3, 2), (4, 6, 7, 5), (3, 1, 5, 7), (0, 2, 6, 4), (2, 3, 7, 6), (1, 0, 4, 5)])
me_cylinder_014.use_remesh_preserve_volume = False
me_cylinder_014.use_remesh_preserve_attributes = False
me_cylinder_014.use_mirror_vertex_groups = False
me_cylinder_014.update()
me_cube_001 = bpy.data.meshes.new('Cube.001')
me_cube_001.from_pydata([(-0.5, -1.209, -0.5), (-0.5, 1.209, -0.5), (0.5, 1.209, -0.5), (0.5, -1.209, -0.5), (-0.5, -1.209, 0.5), (-0.5, 1.209, 0.5), (0.5, 1.209, 0.5), (0.5, -1.209, 0.5)], [], [(4, 5, 1, 0), (5, 6, 2, 1), (6, 7, 3, 2), (7, 4, 0, 3), (0, 1, 2, 3), (7, 6, 5, 4)])
me_cube_001.use_remesh_preserve_volume = False
me_cube_001.use_remesh_preserve_attributes = False
me_cube_001.use_mirror_vertex_groups = False
me_cube_001.update()
me_cylinder_011 = bpy.data.meshes.new('Cylinder.011')
me_cylinder_011.from_pydata([(-1.3, -1.21, -1.75), (-1.3, 1.21, -1.75), (1.3, 1.21, -1.75), (1.3, -1.21, -1.75), (-1.3, -1.21, 1.75), (-1.3, 1.21, 1.75), (1.3, 1.21, 1.75), (1.3, -1.21, 1.75)], [], [(4, 5, 1, 0), (5, 6, 2, 1), (6, 7, 3, 2), (7, 4, 0, 3), (0, 1, 2, 3), (7, 6, 5, 4)])
me_cylinder_011.use_remesh_preserve_volume = False
me_cylinder_011.use_remesh_preserve_attributes = False
me_cylinder_011.use_mirror_vertex_groups = False
me_cylinder_011.update()

# ---- objects
ob_inline_rover_hangar = bpy.data.objects.new('inline-rover-hangar', me_cylinder_007)
ob_collider = bpy.data.objects.new('collider', None)
ob_collider_left = bpy.data.objects.new('collider-left', me_cylinder_006)
ob_collider_right = bpy.data.objects.new('collider-right', me_cylinder_015)
ob_collider_top = bpy.data.objects.new('collider-top', me_cylinder_012)
ob_collider_front = bpy.data.objects.new('collider-front', me_cylinder_004)
ob_collider_back = bpy.data.objects.new('collider-back', me_cylinder_002)
ob_collider_engine_mount_left = bpy.data.objects.new('collider-engine-mount-left', me_cylinder_000)
ob_collider_engine_mount_left_001 = bpy.data.objects.new('collider-engine-mount-left.001', me_cylinder_001)
ob_outer_cylinders = bpy.data.objects.new('outer-cylinders', None)
ob_outer_cylinder_f_r = bpy.data.objects.new('outer-cylinder-f-r', me_cylinder_024)
ob_outer_cylinder_b_r = bpy.data.objects.new('outer-cylinder-b-r', me_cylinder_027)
ob_outer_cylinder_b_l = bpy.data.objects.new('outer-cylinder-b-l', me_cylinder_026)
ob_outer_cylinder_f_l = bpy.data.objects.new('outer-cylinder-f-l', me_cylinder_025)
ob_launch_position = bpy.data.objects.new('launch-position', None)
ob_platform = bpy.data.objects.new('platform', me_cylinder_009)
ob_cylinders = bpy.data.objects.new('cylinders', None)
ob_inner_cylinder_f_r = bpy.data.objects.new('inner-cylinder-f-r', me_cylinder_022)
ob_middle_cylinder_f_r = bpy.data.objects.new('middle-cylinder-f-r', me_cylinder_023)
ob_inner_cylinder_b_r = bpy.data.objects.new('inner-cylinder-b-r', me_cylinder_032)
ob_middle_cylinder_b_r = bpy.data.objects.new('middle-cylinder-b-r', me_cylinder_033)
ob_inner_cylinder_b_l = bpy.data.objects.new('inner-cylinder-b-l', me_cylinder_030)
ob_middle_cylinder_b_l = bpy.data.objects.new('middle-cylinder-b-l', me_cylinder_031)
ob_inner_cylinder_f_l = bpy.data.objects.new('inner-cylinder-f-l', me_cylinder_028)
ob_middle_cylinder_f_l = bpy.data.objects.new('middle-cylinder-f-l', me_cylinder_029)
ob_right_wall = bpy.data.objects.new('right-wall', me_cylinder_013)
ob_front_wall = bpy.data.objects.new('front-wall', me_cylinder_020)
ob_back_wall = bpy.data.objects.new('back-wall', me_cylinder_021)
ob_left_wall = bpy.data.objects.new('left-wall', me_cylinder_014)
ob_hangar_trigger = bpy.data.objects.new('hangar-trigger', me_cube_001)
ob_hangar_space = bpy.data.objects.new('hangar-space', me_cylinder_011)

# ---- transforms, parenting, visibility, modifiers, constraints
ob_inline_rover_hangar.location = (0.0, 0.0, 0.0)
ob_inline_rover_hangar.lineart.crease_threshold = 0.0
_m = ob_inline_rover_hangar.modifiers.new('Auto Smooth', 'NODES')
_m.node_group = ng_auto_smooth
_gi = [s.identifier for s in ng_auto_smooth.interface.items_tree if s.item_type == 'SOCKET' and s.in_out == 'INPUT']
_m[_gi[1]] = 1.047  # Angle
ob_collider.parent = ob_inline_rover_hangar
ob_collider.location = (0.0, 0.0, 0.0)
ob_collider.empty_image_offset = (0.0, 0.0)
ob_collider.lineart.crease_threshold = 0.0
ob_collider_left.parent = ob_collider
ob_collider_left.location = (0.0, 0.0, 0.0)
ob_collider_left.lineart.crease_threshold = 0.0
ob_collider_right.parent = ob_collider
ob_collider_right.location = (0.0, 0.0, 0.0)
ob_collider_right.lineart.crease_threshold = 0.0
ob_collider_top.parent = ob_collider
ob_collider_top.location = (0.0, 0.0, 0.0)
ob_collider_top.lineart.crease_threshold = 0.0
ob_collider_front.parent = ob_collider
ob_collider_front.location = (0.0, 0.0, 0.0)
ob_collider_front.display_type = 'WIRE'
ob_collider_front.lineart.crease_threshold = 0.0
ob_collider_back.parent = ob_collider
ob_collider_back.location = (0.0, 0.0, 0.0)
ob_collider_back.display_type = 'WIRE'
ob_collider_back.lineart.crease_threshold = 0.0
ob_collider_engine_mount_left.parent = ob_collider
ob_collider_engine_mount_left.location = (0.0, 0.0, 0.0)
ob_collider_engine_mount_left.display_type = 'WIRE'
ob_collider_engine_mount_left.lineart.crease_threshold = 0.0
ob_collider_engine_mount_left_001.parent = ob_collider
ob_collider_engine_mount_left_001.location = (0.0, 0.0, 0.0)
ob_collider_engine_mount_left_001.display_type = 'WIRE'
ob_collider_engine_mount_left_001.lineart.crease_threshold = 0.0
ob_outer_cylinders.parent = ob_inline_rover_hangar
ob_outer_cylinders.location = (0.0, 0.0, 0.0)
ob_outer_cylinders.empty_image_offset = (0.0, 0.0)
ob_outer_cylinders.lineart.crease_threshold = 0.0
ob_outer_cylinder_f_r.parent = ob_outer_cylinders
ob_outer_cylinder_f_r.location = (1.318, -0.3011, 1.687)
ob_outer_cylinder_f_r.rotation_euler = (1.571, 0.3927, 0.0)
ob_outer_cylinder_f_r.scale = (1.737, 1.737, 1.0)
ob_outer_cylinder_f_r.lineart.crease_threshold = 0.0
_m = ob_outer_cylinder_f_r.modifiers.new('Auto Smooth', 'NODES')
_m.node_group = ng_auto_smooth
_gi = [s.identifier for s in ng_auto_smooth.interface.items_tree if s.item_type == 'SOCKET' and s.in_out == 'INPUT']
_m[_gi[1]] = 1.047  # Angle
ob_outer_cylinder_b_r.parent = ob_outer_cylinders
ob_outer_cylinder_b_r.location = (1.318, -0.3011, 1.687)
ob_outer_cylinder_b_r.rotation_euler = (1.571, 0.3927, 0.0)
ob_outer_cylinder_b_r.scale = (1.737, 1.737, 1.0)
ob_outer_cylinder_b_r.lineart.crease_threshold = 0.0
_m = ob_outer_cylinder_b_r.modifiers.new('Auto Smooth', 'NODES')
_m.node_group = ng_auto_smooth
_gi = [s.identifier for s in ng_auto_smooth.interface.items_tree if s.item_type == 'SOCKET' and s.in_out == 'INPUT']
_m[_gi[1]] = 1.047  # Angle
_c = ob_outer_cylinder_b_r.constraints.new('COPY_LOCATION'); _c.name = 'Copy Location'
_c.target = ob_outer_cylinder_f_r
_c.invert_z = True
ob_outer_cylinder_b_l.parent = ob_outer_cylinders
ob_outer_cylinder_b_l.location = (1.318, -0.3011, 1.687)
ob_outer_cylinder_b_l.scale = (1.737, 1.737, 1.0)
ob_outer_cylinder_b_l.lineart.crease_threshold = 0.0
_m = ob_outer_cylinder_b_l.modifiers.new('Auto Smooth', 'NODES')
_m.node_group = ng_auto_smooth
_gi = [s.identifier for s in ng_auto_smooth.interface.items_tree if s.item_type == 'SOCKET' and s.in_out == 'INPUT']
_m[_gi[1]] = 1.047  # Angle
_c = ob_outer_cylinder_b_l.constraints.new('COPY_LOCATION'); _c.name = 'Copy Location'
_c.target = ob_outer_cylinder_f_r
_c.invert_x = True
_c.invert_z = True
ob_outer_cylinder_f_l.parent = ob_outer_cylinders
ob_outer_cylinder_f_l.location = (1.318, -0.3011, 1.687)
ob_outer_cylinder_f_l.scale = (1.737, 1.737, 1.0)
ob_outer_cylinder_f_l.lineart.crease_threshold = 0.0
_m = ob_outer_cylinder_f_l.modifiers.new('Auto Smooth', 'NODES')
_m.node_group = ng_auto_smooth
_gi = [s.identifier for s in ng_auto_smooth.interface.items_tree if s.item_type == 'SOCKET' and s.in_out == 'INPUT']
_m[_gi[1]] = 3.142  # Angle
_c = ob_outer_cylinder_f_l.constraints.new('COPY_LOCATION'); _c.name = 'Copy Location'
_c.target = ob_outer_cylinder_f_r
_c.invert_x = True
ob_launch_position.parent = ob_inline_rover_hangar
ob_launch_position.location = (0.0, 0.0, 0.0)
ob_launch_position.rotation_euler = (1.571, 7.128e-13, 3.142)
ob_launch_position.empty_image_offset = (0.0, 0.0)
ob_launch_position.lineart.crease_threshold = 0.0
ob_platform.parent = ob_inline_rover_hangar
ob_platform.location = (0.0, 0.0, 0.0)
ob_platform.delta_location = (0.0007413, 3.771, 0.0)
ob_platform.lineart.crease_threshold = 0.0
_m = ob_platform.modifiers.new('Auto Smooth', 'NODES')
_m.node_group = ng_auto_smooth
_gi = [s.identifier for s in ng_auto_smooth.interface.items_tree if s.item_type == 'SOCKET' and s.in_out == 'INPUT']
_m[_gi[1]] = 1.047  # Angle
ob_cylinders.parent = ob_platform
ob_cylinders.matrix_parent_inverse = Matrix(((1.0, 0.0, 0.0, -0.0007413), (0.0, 1.0, 0.0, -3.771), (0.0, 0.0, 1.0, -0.0), (0.0, 0.0, 0.0, 1.0)))
ob_cylinders.location = (0.0007413, 3.771, 0.0)
ob_cylinders.empty_image_offset = (0.0, 0.0)
ob_cylinders.lineart.crease_threshold = 0.0
ob_inner_cylinder_f_r.parent = ob_cylinders
ob_inner_cylinder_f_r.matrix_parent_inverse = Matrix(((1.0, 0.0, 0.0, -0.0007413), (0.0, 1.0, 0.0, -3.771), (0.0, 0.0, 1.0, -0.0), (0.0, 0.0, 0.0, 1.0)))
ob_inner_cylinder_f_r.location = (1.318, 2.472, 1.687)
ob_inner_cylinder_f_r.rotation_euler = (1.571, 0.3927, 0.0)
ob_inner_cylinder_f_r.scale = (0.863, 0.863, 1.0)
ob_inner_cylinder_f_r.lineart.crease_threshold = 0.0
_m = ob_inner_cylinder_f_r.modifiers.new('Auto Smooth', 'NODES')
_m.node_group = ng_auto_smooth
_gi = [s.identifier for s in ng_auto_smooth.interface.items_tree if s.item_type == 'SOCKET' and s.in_out == 'INPUT']
_m[_gi[1]] = 3.142  # Angle
ob_middle_cylinder_f_r.parent = ob_inner_cylinder_f_r
ob_middle_cylinder_f_r.matrix_parent_inverse = Matrix(((1.071, 0.0, -0.4434, -0.6768), (0.4434, -8.345e-07, 1.071, -2.425), (-2.287e-07, -1.0, -5.52e-07, 2.472), (0.0, 0.0, 0.0, 1.0)))
ob_middle_cylinder_f_r.location = (1.34, 1.655, 1.71)
ob_middle_cylinder_f_r.rotation_euler = (1.571, 0.3927, 0.0)
ob_middle_cylinder_f_r.scale = (1.361, 1.361, 1.0)
ob_middle_cylinder_f_r.lineart.crease_threshold = 0.0
_m = ob_middle_cylinder_f_r.modifiers.new('Auto Smooth', 'NODES')
_m.node_group = ng_auto_smooth
_gi = [s.identifier for s in ng_auto_smooth.interface.items_tree if s.item_type == 'SOCKET' and s.in_out == 'INPUT']
_m[_gi[1]] = 3.142  # Angle
_c = ob_middle_cylinder_f_r.constraints.new('LIMIT_LOCATION'); _c.name = 'Limit Location'
_c.active = False
_c.use_min_y = True
_c.min_y = -0.3
ob_inner_cylinder_b_r.parent = ob_cylinders
ob_inner_cylinder_b_r.matrix_parent_inverse = Matrix(((1.0, 0.0, 0.0, -0.0007413), (0.0, 1.0, 0.0, -3.771), (0.0, 0.0, 1.0, -0.0), (0.0, 0.0, 0.0, 1.0)))
ob_inner_cylinder_b_r.location = (1.318, 2.472, 1.687)
ob_inner_cylinder_b_r.rotation_euler = (1.571, 0.3927, 0.0)
ob_inner_cylinder_b_r.scale = (0.863, 0.863, 1.0)
ob_inner_cylinder_b_r.lineart.crease_threshold = 0.0
_m = ob_inner_cylinder_b_r.modifiers.new('Auto Smooth', 'NODES')
_m.node_group = ng_auto_smooth
_gi = [s.identifier for s in ng_auto_smooth.interface.items_tree if s.item_type == 'SOCKET' and s.in_out == 'INPUT']
_m[_gi[1]] = 1.047  # Angle
_c = ob_inner_cylinder_b_r.constraints.new('COPY_LOCATION'); _c.name = 'Copy Location'
_c.active = True
_c.target = ob_inner_cylinder_f_r
_c.invert_z = True
ob_middle_cylinder_b_r.parent = ob_inner_cylinder_b_r
ob_middle_cylinder_b_r.matrix_parent_inverse = Matrix(((1.071, 0.0, -0.4434, -0.6768), (0.4434, -8.345e-07, 1.071, -2.425), (-2.287e-07, -1.0, -5.52e-07, 2.472), (0.0, 0.0, 0.0, 1.0)))
ob_middle_cylinder_b_r.location = (1.34, 1.655, 1.71)
ob_middle_cylinder_b_r.rotation_euler = (1.571, 0.3927, 0.0)
ob_middle_cylinder_b_r.scale = (1.361, 1.361, 1.0)
ob_middle_cylinder_b_r.lineart.crease_threshold = 0.0
_m = ob_middle_cylinder_b_r.modifiers.new('Auto Smooth', 'NODES')
_m.node_group = ng_auto_smooth
_gi = [s.identifier for s in ng_auto_smooth.interface.items_tree if s.item_type == 'SOCKET' and s.in_out == 'INPUT']
_m[_gi[1]] = 1.047  # Angle
_c = ob_middle_cylinder_b_r.constraints.new('LIMIT_LOCATION'); _c.name = 'Limit Location'
_c.use_min_y = True
_c.min_y = -0.3
ob_inner_cylinder_b_l.parent = ob_cylinders
ob_inner_cylinder_b_l.matrix_parent_inverse = Matrix(((1.0, 0.0, 0.0, -0.0007413), (0.0, 1.0, 0.0, -3.771), (0.0, 0.0, 1.0, -0.0), (0.0, 0.0, 0.0, 1.0)))
ob_inner_cylinder_b_l.location = (1.318, 2.472, 1.687)
ob_inner_cylinder_b_l.rotation_euler = (1.571, 0.3927, 0.0)
ob_inner_cylinder_b_l.scale = (0.863, 0.863, 1.0)
ob_inner_cylinder_b_l.lineart.crease_threshold = 0.0
_m = ob_inner_cylinder_b_l.modifiers.new('Auto Smooth', 'NODES')
_m.node_group = ng_auto_smooth
_gi = [s.identifier for s in ng_auto_smooth.interface.items_tree if s.item_type == 'SOCKET' and s.in_out == 'INPUT']
_m[_gi[1]] = 1.047  # Angle
_c = ob_inner_cylinder_b_l.constraints.new('COPY_LOCATION'); _c.name = 'Copy Location'
_c.active = True
_c.target = ob_inner_cylinder_f_r
_c.invert_x = True
_c.invert_z = True
ob_middle_cylinder_b_l.parent = ob_inner_cylinder_b_l
ob_middle_cylinder_b_l.matrix_parent_inverse = Matrix(((1.071, 0.0, -0.4434, -0.6768), (0.4434, -8.345e-07, 1.071, -2.425), (-2.287e-07, -1.0, -5.52e-07, 2.472), (0.0, 0.0, 0.0, 1.0)))
ob_middle_cylinder_b_l.location = (1.34, 1.655, 1.71)
ob_middle_cylinder_b_l.rotation_euler = (1.571, 0.3927, 0.0)
ob_middle_cylinder_b_l.scale = (1.361, 1.361, 1.0)
ob_middle_cylinder_b_l.lineart.crease_threshold = 0.0
_m = ob_middle_cylinder_b_l.modifiers.new('Auto Smooth', 'NODES')
_m.node_group = ng_auto_smooth
_gi = [s.identifier for s in ng_auto_smooth.interface.items_tree if s.item_type == 'SOCKET' and s.in_out == 'INPUT']
_m[_gi[1]] = 1.047  # Angle
_c = ob_middle_cylinder_b_l.constraints.new('LIMIT_LOCATION'); _c.name = 'Limit Location'
_c.use_min_y = True
_c.min_y = -0.3
ob_inner_cylinder_f_l.parent = ob_cylinders
ob_inner_cylinder_f_l.matrix_parent_inverse = Matrix(((1.0, 0.0, 0.0, -0.0007413), (0.0, 1.0, 0.0, -3.771), (0.0, 0.0, 1.0, -0.0), (0.0, 0.0, 0.0, 1.0)))
ob_inner_cylinder_f_l.location = (1.318, 2.472, 1.687)
ob_inner_cylinder_f_l.rotation_euler = (1.571, 0.3927, 0.0)
ob_inner_cylinder_f_l.scale = (0.863, 0.863, 1.0)
ob_inner_cylinder_f_l.lineart.crease_threshold = 0.0
_m = ob_inner_cylinder_f_l.modifiers.new('Auto Smooth', 'NODES')
_m.node_group = ng_auto_smooth
_gi = [s.identifier for s in ng_auto_smooth.interface.items_tree if s.item_type == 'SOCKET' and s.in_out == 'INPUT']
_m[_gi[1]] = 1.047  # Angle
_c = ob_inner_cylinder_f_l.constraints.new('COPY_LOCATION'); _c.name = 'Copy Location'
_c.active = True
_c.target = ob_inner_cylinder_f_r
_c.invert_x = True
ob_middle_cylinder_f_l.parent = ob_inner_cylinder_f_l
ob_middle_cylinder_f_l.matrix_parent_inverse = Matrix(((1.071, 0.0, -0.4434, -0.6768), (0.4434, -8.345e-07, 1.071, -2.425), (-2.287e-07, -1.0, -5.52e-07, 2.472), (0.0, 0.0, 0.0, 1.0)))
ob_middle_cylinder_f_l.location = (1.34, 1.655, 1.71)
ob_middle_cylinder_f_l.rotation_euler = (1.571, 0.3927, 0.0)
ob_middle_cylinder_f_l.scale = (1.361, 1.361, 1.0)
ob_middle_cylinder_f_l.lineart.crease_threshold = 0.0
_m = ob_middle_cylinder_f_l.modifiers.new('Auto Smooth', 'NODES')
_m.node_group = ng_auto_smooth
_gi = [s.identifier for s in ng_auto_smooth.interface.items_tree if s.item_type == 'SOCKET' and s.in_out == 'INPUT']
_m[_gi[1]] = 1.047  # Angle
_c = ob_middle_cylinder_f_l.constraints.new('LIMIT_LOCATION'); _c.name = 'Limit Location'
_c.use_min_y = True
_c.min_y = -0.3
ob_right_wall.parent = ob_platform
ob_right_wall.matrix_parent_inverse = Matrix(((1.0, 0.0, 0.0, -0.0007413), (0.0, 1.0, 0.0, -3.771), (0.0, 0.0, 1.0, -0.0), (0.0, 0.0, 0.0, 1.0)))
ob_right_wall.location = (1.3, 3.721, 1.192e-06)
ob_right_wall.delta_rotation_euler = (0.0, 0.0, 1.603)
ob_right_wall.lineart.crease_threshold = 0.0
ob_front_wall.parent = ob_platform
ob_front_wall.matrix_parent_inverse = Matrix(((1.0, 0.0, 0.0, -0.0007413), (0.0, 1.0, 0.0, -3.771), (0.0, 0.0, 1.0, -0.0), (0.0, 0.0, 0.0, 1.0)))
ob_front_wall.location = (0.0, 0.0, 0.0)
ob_front_wall.delta_location = (1.062e-12, 3.719, 1.75)
ob_front_wall.delta_rotation_euler = (-0.03216, 0.0, 0.0)
ob_front_wall.lineart.crease_threshold = 0.0
ob_back_wall.parent = ob_platform
ob_back_wall.matrix_parent_inverse = Matrix(((1.0, 1.735e-18, -5.421e-20, 5.715e-11), (0.0, 0.9995, 0.03216, -3.661), (0.0, -0.03215, 0.9995, 1.869), (0.0, 0.0, 0.0, 1.0)))
ob_back_wall.location = (-5.715e-11, 3.719, -1.75)
ob_back_wall.lineart.crease_threshold = 0.0
_c = ob_back_wall.constraints.new('COPY_LOCATION'); _c.name = 'Copy Location'
_c.target = ob_front_wall
_c.invert_z = True
_c = ob_back_wall.constraints.new('COPY_ROTATION'); _c.name = 'Copy Rotation'
_c.target = ob_front_wall
_c.invert_x = True
ob_left_wall.parent = ob_platform
ob_left_wall.matrix_parent_inverse = Matrix(((-0.03221, -0.9995, 0.0, 3.677), (0.9995, -0.03221, 0.0, 1.419), (-4.263e-14, 0.0, 1.0, -1.192e-06), (0.0, 0.0, 0.0, 1.0)))
ob_left_wall.location = (-1.3, 3.721, 1.192e-06)
ob_left_wall.lineart.crease_threshold = 0.0
_c = ob_left_wall.constraints.new('COPY_LOCATION'); _c.name = 'Copy Location'
_c.active = True
_c.target = ob_right_wall
_c.invert_x = True
_c = ob_left_wall.constraints.new('COPY_ROTATION'); _c.name = 'Copy Rotation'
_c.active = False
_c.target = ob_right_wall
_c.use_x = False
_c.use_y = False
_c.invert_z = True
ob_hangar_trigger.parent = ob_platform
ob_hangar_trigger.matrix_parent_inverse = Matrix(((1.0, 0.0, 0.0, -0.0007413), (0.0, 1.0, 0.0, -3.771), (0.0, 0.0, 1.0, -0.0), (0.0, 0.0, 0.0, 1.0)))
ob_hangar_trigger.location = (5.821e-11, 2.511, 0.0)
ob_hangar_trigger.display_type = 'WIRE'
ob_hangar_trigger.lineart.crease_threshold = 0.0
ob_hangar_space.parent = ob_inline_rover_hangar
ob_hangar_space.location = (0.0, 0.0, 0.0)
ob_hangar_space.display_type = 'BOUNDS'
ob_hangar_space.lineart.crease_threshold = 0.0

# ---- collection membership
col_collection_1.objects.link(ob_inline_rover_hangar)
col_collection_1.objects.link(ob_collider)
col_collection_1.objects.link(ob_collider_left)
col_collection_1.objects.link(ob_collider_right)
col_collection_1.objects.link(ob_collider_top)
col_collection_1.objects.link(ob_collider_front)
col_collection_1.objects.link(ob_collider_back)
col_collection_1.objects.link(ob_collider_engine_mount_left)
col_collection_1.objects.link(ob_collider_engine_mount_left_001)
col_collection_1.objects.link(ob_outer_cylinders)
col_collection_1.objects.link(ob_outer_cylinder_f_r)
col_collection_1.objects.link(ob_outer_cylinder_b_r)
col_collection_1.objects.link(ob_outer_cylinder_b_l)
col_collection_1.objects.link(ob_outer_cylinder_f_l)
col_collection_1.objects.link(ob_launch_position)
col_collection_1.objects.link(ob_platform)
col_collection_1.objects.link(ob_cylinders)
col_collection_1.objects.link(ob_inner_cylinder_f_r)
col_collection_1.objects.link(ob_middle_cylinder_f_r)
col_collection_1.objects.link(ob_inner_cylinder_b_r)
col_collection_1.objects.link(ob_middle_cylinder_b_r)
col_collection_1.objects.link(ob_inner_cylinder_b_l)
col_collection_1.objects.link(ob_middle_cylinder_b_l)
col_collection_1.objects.link(ob_inner_cylinder_f_l)
col_collection_1.objects.link(ob_middle_cylinder_f_l)
col_collection_1.objects.link(ob_right_wall)
col_collection_1.objects.link(ob_front_wall)
col_collection_1.objects.link(ob_back_wall)
col_collection_1.objects.link(ob_left_wall)
col_collection_1.objects.link(ob_hangar_trigger)
col_collection_1.objects.link(ob_hangar_space)

# ---- scene / render settings (as saved in the file)
scene.frame_start = 1; scene.frame_end = 110; scene.frame_set(156)
scene.render.engine = 'BLENDER_EEVEE_NEXT'
scene.render.dither_intensity = 0.0
scene.cycles.use_denoising = False
scene.cycles.samples = 10
scene.cycles.sampling_pattern = 'TABULATED_SOBOL'
scene.cycles.light_sampling_threshold = 0.0
scene.cycles.use_adaptive_sampling = False
scene.cycles.use_light_tree = False
scene.cycles.blur_glossy = 0.0
scene.cycles.volume_bounces = 1
scene.cycles.pixel_filter_type = 'GAUSSIAN'
scene.cycles.sample_clamp_indirect = 0.0
scene.view_settings.view_transform = 'Standard'
bpy.context.view_layer.update()

# ---- added for rendering (the .blend has no active camera and no usable light): camera, sun
cam_auto = bpy.data.cameras.new('AutoCamera')
cam_auto.lens = 50.0
cam_auto.sensor_width = 36.0
cam_auto.clip_end = 1000.0
ob_auto_camera = bpy.data.objects.new('AutoCamera', cam_auto)
scene.collection.objects.link(ob_auto_camera)
ob_auto_camera.location = (9.71288, -10.4, 7.7703)
ob_auto_camera.rotation_euler = (1.09748, -7.21219e-08, 0.694738)
scene.camera = ob_auto_camera
light_auto_sun = bpy.data.lights.new('AutoSun', 'SUN')
light_auto_sun.energy = 3.0
light_auto_sun.angle = 0.0523599
ob_auto_sun = bpy.data.objects.new('AutoSun', light_auto_sun)
scene.collection.objects.link(ob_auto_sun)
ob_auto_sun.rotation_euler = (0.872665, 0.174533, 0.523599)
bpy.context.view_layer.update()
